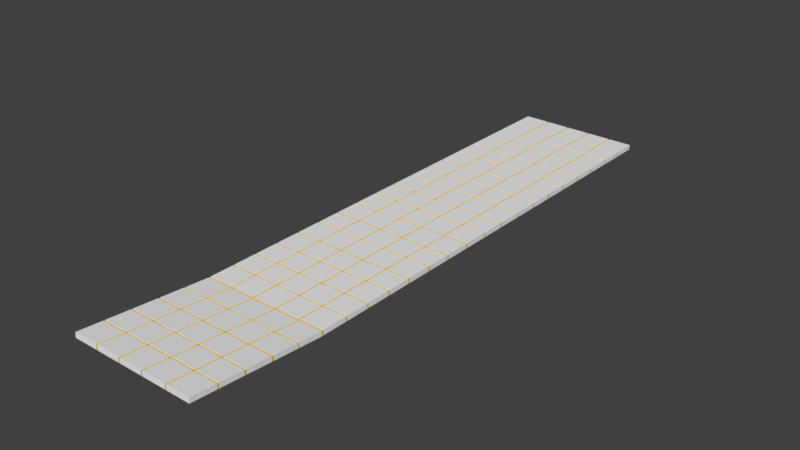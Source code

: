 # Source: DECKE_13.blend  (saved by Blender 2.79.0; exported with 4.5.12 LTS)
import bpy
from mathutils import Matrix  # noqa: F401  (used for matrix-valued properties, if any)

bpy.ops.wm.read_factory_settings(use_empty=True)
scene = bpy.context.scene
scene.name = 'Scene'

# ---- collections
col_collection_7 = bpy.data.collections.new('Collection 7'); scene.collection.children.link(col_collection_7)

# ---- materials (node trees are filled in below, after node groups)
mat_material_009 = bpy.data.materials.new('Material.009')
mat_material_009.alpha_threshold = 0.0
mat_material_009.use_transparent_shadow = False
mat_material_009.diffuse_color = (0.855, 0.855, 0.855, 1.0)
mat_material_009.roughness = 0.5
mat_material_013 = bpy.data.materials.new('Material.013')
mat_material_013.alpha_threshold = 0.0
mat_material_013.use_transparent_shadow = False
mat_material_013.diffuse_color = (0.8, 0.5212, 0.02709, 1.0)
mat_material_013.roughness = 0.5

# ---- material node trees

# ---- world
world_world = bpy.data.worlds.new('World'); scene.world = world_world
world_world.color = (0.05088, 0.05088, 0.05088)
world_world.use_sun_shadow = False
world_world.sun_shadow_jitter_overblur = 0.0
world_world.cycles.sampling_method = 'MANUAL'

# ---- meshes
me_plane_032 = bpy.data.meshes.new('Plane.032')
me_plane_032.from_pydata([(-0.1314, 1.578, 0.0), (-0.4172, 1.304, 0.0), (-0.7217, -1.0, 0.0), (-0.436, -1.0, 0.0), (0.4212, -1.0, 0.0), (-0.436, 1.0, 0.0), (-1.0, 0.7254, 0.0), (-1.0, 0.4397, 0.0), (-1.0, 0.1539, 0.0), (-1.0, -0.1318, 0.0), (-1.0, -0.4175, 0.0), (-1.0, -0.7032, 0.0), (-0.4172, 1.018, 0.0), (-0.4172, 1.578, 0.0), (-0.7029, 1.304, 0.0), (-0.7029, 1.018, 0.0), (-0.7029, 1.578, 0.0), (-0.7217, -0.7032, 0.0), (-0.7217, -0.4175, 0.0), (-0.7217, -0.1318, 0.0), (-0.7217, 0.1539, 0.0), (-0.7217, 0.4397, 0.0), (-0.7217, 0.7254, 0.0), (-0.436, -0.7032, 0.0), (-0.436, -0.4175, 0.0), (-0.436, -0.1318, 0.0), (-0.436, 0.1539, 0.0), (-0.436, 0.4397, 0.0), (-0.436, 0.7254, 0.0), (-0.1502, -0.7032, 0.0), (-0.1502, -0.4175, 0.0), (-0.1502, -0.1318, 0.0), (-0.1502, 0.1539, 0.0), (-0.1502, 0.4397, 0.0), (-0.1502, 0.7254, 0.0), (0.1355, -0.7032, 0.0), (0.1355, -0.4175, 0.0), (0.1355, -0.1318, 0.0), (0.1355, 0.1539, 0.0), (0.1355, 0.4397, 0.0), (0.1355, 0.7254, 0.0), (0.4212, -0.7032, 0.0), (0.4212, -0.4175, 0.0), (0.4212, -0.1318, 0.0), (0.4212, 0.1539, 0.0), (0.4212, 0.4397, 0.0), (0.4212, 0.7254, 0.0), (-0.7029, -1.0, 0.0), (-0.7029, 1.0, 0.0), (-0.7029, -0.7032, 0.0), (-0.7029, -0.4175, 0.0), (-0.7029, -0.1318, 0.0), (-0.7029, 0.1539, 0.0), (-0.7029, 0.4397, 0.0), (-0.7029, 0.7254, 0.0), (-0.4172, 1.0, 0.0), (-0.4172, -0.7032, 0.0), (-0.4172, -0.4175, 0.0), (-0.4172, -0.1318, 0.0), (-0.4172, 0.1539, 0.0), (-0.4172, 0.4397, 0.0), (-0.4172, 0.7254, 0.0), (-0.1314, 1.0, 0.0), (-0.1314, -0.7032, 0.0), (-0.1314, -0.4175, 0.0), (-0.1314, -0.1318, 0.0), (-0.1314, 0.1539, 0.0), (-0.1314, 0.4397, 0.0), (-0.1314, 0.7254, 0.0), (0.1543, -1.0, 0.0), (0.1543, -0.7032, 0.0), (0.1543, -0.4175, 0.0), (0.1543, -0.1318, 0.0), (0.1543, 0.1539, 0.0), (0.1543, 0.4397, 0.0), (0.1543, 0.7254, 0.0), (-1.0, 0.7065, 0.0), (-0.7217, 0.7065, 0.0), (-0.436, 0.7065, 0.0), (-0.1502, 0.7065, 0.0), (0.1355, 0.7065, 0.0), (0.4212, 0.7065, 0.0), (-0.7029, 0.7065, 0.0), (-0.4172, 0.7065, 0.0), (-0.1314, 0.7065, 0.0), (0.1543, 0.7065, 0.0), (-1.0, 0.4209, 0.0), (-0.7217, 0.4209, 0.0), (-0.436, 0.4209, 0.0), (-0.1502, 0.4209, 0.0), (0.1355, 0.4209, 0.0), (0.4212, 0.4209, 0.0), (-0.7029, 0.4209, 0.0), (-0.4172, 0.4209, 0.0), (-0.1314, 0.4209, 0.0), (0.1543, 0.4209, 0.0), (-1.0, 0.1351, 0.0), (0.4212, 1.304, 0.0), (-0.7217, 0.1351, 0.0), (-0.436, 0.1351, 0.0), (-0.1502, 0.1351, 0.0), (0.1355, 0.1351, 0.0), (0.4212, 0.1351, 0.0), (-0.7029, 0.1351, 0.0), (-0.4172, 0.1351, 0.0), (-0.1314, 0.1351, 0.0), (0.1543, 0.1351, 0.0), (-1.0, -0.1506, 0.0), (-0.7217, -0.1506, 0.0), (-0.436, -0.1506, 0.0), (-0.1502, -0.1506, 0.0), (0.1355, -0.1506, 0.0), (0.4212, -0.1506, 0.0), (-0.7029, -0.1506, 0.0), (-0.4172, -0.1506, 0.0), (-0.1314, -0.1506, 0.0), (0.1543, -0.1506, 0.0), (-1.0, -0.4364, 0.0), (0.4212, 1.018, 0.0), (-0.7217, -0.4364, 0.0), (-0.436, -0.4364, 0.0), (-0.1502, -0.4364, 0.0), (0.1355, -0.4364, 0.0), (0.4212, -0.4364, 0.0), (-0.7029, -0.4364, 0.0), (-0.4172, -0.4364, 0.0), (-0.1314, -0.4364, 0.0), (0.1543, -0.4364, 0.0), (-1.0, -0.7218, 0.0), (0.1355, 1.304, 0.0), (-0.7217, -0.7218, 0.0), (-0.436, -0.7218, 0.0), (-0.1502, -0.7218, 0.0), (0.1355, -0.7218, 0.0), (0.4212, -0.7218, 0.0), (-0.7029, -0.7218, 0.0), (-0.4172, -0.7218, 0.0), (-0.1314, -0.7218, 0.0), (0.1543, -0.7218, 0.0), (-1.0, -0.7218, 0.005863), (-1.0, -1.0, 0.005863), (-0.7217, 1.0, 0.005863), (-1.0, 1.0, 0.005863), (-0.7217, -1.0, 0.005863), (-0.7029, -1.0, 0.005863), (-0.436, -1.0, 0.005863), (-0.4172, -1.0, 0.005863), (-0.1502, -1.0, 0.005863), (-0.1314, -1.0, 0.005863), (0.1355, -1.0, 0.005863), (0.1543, -1.0, 0.005863), (0.4212, -1.0, 0.005863), (-0.7217, 0.7254, 0.005863), (-0.436, 0.7254, 0.005863), (-0.436, 1.0, 0.005863), (-0.1502, 0.7254, 0.005863), (-0.1502, 1.0, 0.005863), (0.1355, 0.7254, 0.005863), (0.1355, 1.0, 0.005863), (0.4212, 0.7254, 0.005863), (0.4212, 1.0, 0.005863), (-1.0, 0.7254, 0.005863), (-1.0, 0.7065, 0.005863), (-1.0, 0.4397, 0.005863), (-1.0, 0.4209, 0.005863), (-1.0, 0.1539, 0.005863), (-1.0, 0.1351, 0.005863), (-1.0, -0.1318, 0.005863), (-1.0, -0.1506, 0.005863), (-1.0, -0.4175, 0.005863), (-1.0, -0.4364, 0.005863), (-1.0, -0.7032, 0.005863), (-0.7217, -0.7032, 0.005863), (-0.7217, -0.4175, 0.005863), (-0.7217, -0.1318, 0.005863), (-0.7217, 0.1539, 0.005863), (-0.7217, 0.4397, 0.005863), (-0.7029, 1.0, 0.005863), (-0.436, -0.7032, 0.005863), (-0.7029, -0.7032, 0.005863), (-0.436, -0.4175, 0.005863), (-0.7029, -0.4175, 0.005863), (-0.436, -0.1318, 0.005863), (-0.7029, -0.1318, 0.005863), (-0.436, 0.1539, 0.005863), (-0.7029, 0.1539, 0.005863), (-0.436, 0.4397, 0.005863), (-0.7029, 0.4397, 0.005863), (-0.7029, 0.7254, 0.005863), (-0.4172, 1.0, 0.005863), (-0.1502, -0.7032, 0.005863), (-0.4172, -0.7032, 0.005863), (-0.1502, -0.4175, 0.005863), (-0.4172, -0.4175, 0.005863), (-0.1502, -0.1318, 0.005863), (-0.4172, -0.1318, 0.005863), (-0.1502, 0.1539, 0.005863), (-0.4172, 0.1539, 0.005863), (-0.1502, 0.4397, 0.005863), (-0.4172, 0.4397, 0.005863), (-0.4172, 0.7254, 0.005863), (-0.1314, 1.0, 0.005863), (0.1355, -0.7032, 0.005863), (-0.1314, -0.7032, 0.005863), (0.1355, -0.4175, 0.005863), (-0.1314, -0.4175, 0.005863), (0.1355, -0.1318, 0.005863), (-0.1314, -0.1318, 0.005863), (0.1355, 0.1539, 0.005863), (-0.1314, 0.1539, 0.005863), (0.1355, 0.4397, 0.005863), (-0.1314, 0.4397, 0.005863), (-0.1314, 0.7254, 0.005863), (0.1543, 1.0, 0.005863), (0.4212, -0.7032, 0.005863), (0.1543, -0.7032, 0.005863), (0.4212, -0.4175, 0.005863), (0.1543, -0.4175, 0.005863), (0.4212, -0.1318, 0.005863), (0.1543, -0.1318, 0.005863), (0.4212, 0.1539, 0.005863), (0.1543, 0.1539, 0.005863), (0.4212, 0.4397, 0.005863), (0.1543, 0.4397, 0.005863), (0.1543, 0.7254, 0.005863), (-0.7217, 0.7065, 0.005863), (-0.436, 0.7065, 0.005863), (-0.1502, 0.7065, 0.005863), (0.1355, 0.7065, 0.005863), (0.4212, 0.7065, 0.005863), (-0.7029, 0.7065, 0.005863), (-0.4172, 0.7065, 0.005863), (-0.1314, 0.7065, 0.005863), (0.1543, 0.7065, 0.005863), (-0.7217, 0.4209, 0.005863), (-0.436, 0.4209, 0.005863), (-0.1502, 0.4209, 0.005863), (0.1355, 0.4209, 0.005863), (0.4212, 0.4209, 0.005863), (-0.7029, 0.4209, 0.005863), (-0.4172, 0.4209, 0.005863), (-0.1314, 0.4209, 0.005863), (0.1543, 0.4209, 0.005863), (-0.7217, 0.1351, 0.005863), (-0.436, 0.1351, 0.005863), (-0.1502, 0.1351, 0.005863), (0.1355, 0.1351, 0.005863), (0.4212, 0.1351, 0.005863), (-0.7029, 0.1351, 0.005863), (-0.4172, 0.1351, 0.005863), (-0.1314, 0.1351, 0.005863), (0.1543, 0.1351, 0.005863), (-0.7217, -0.1506, 0.005863), (-0.436, -0.1506, 0.005863), (-0.1502, -0.1506, 0.005863), (0.1355, -0.1506, 0.005863), (0.4212, -0.1506, 0.005863), (-0.7029, -0.1506, 0.005863), (-0.4172, -0.1506, 0.005863), (-0.1314, -0.1506, 0.005863), (0.1543, -0.1506, 0.005863), (-0.7217, -0.4364, 0.005863), (-0.436, -0.4364, 0.005863), (-0.1502, -0.4364, 0.005863), (0.1355, -0.4364, 0.005863), (0.4212, -0.4364, 0.005863), (-0.7029, -0.4364, 0.005863), (-0.4172, -0.4364, 0.005863), (-0.1314, -0.4364, 0.005863), (0.1543, -0.4364, 0.005863), (-0.7217, -0.7218, 0.005863), (-0.436, -0.7218, 0.005863), (-0.1502, -0.7218, 0.005863), (0.1355, -0.7218, 0.005863), (0.4212, -0.7218, 0.005863), (-0.7029, -0.7218, 0.005863), (-0.4172, -0.7218, 0.005863), (-0.1314, -0.7218, 0.005863), (0.1543, -0.7218, 0.005863), (-1.0, -1.0, -0.04841), (0.1355, 1.018, 0.0), (0.4212, -1.0, -0.04841), (-1.0, 0.7254, -0.04841), (-1.0, 0.4397, -0.04841), (-1.0, 0.1539, -0.04841), (-1.0, -0.1318, -0.04841), (-1.0, -0.4175, -0.04841), (-1.0, -0.7032, -0.04841), (-0.436, 1.018, 0.0), (-0.7217, 1.304, 0.0), (-0.7217, 1.018, 0.0), (-1.0, 1.018, 0.0), (-1.0, 1.304, 0.0), (-0.7217, 1.578, 0.0), (-1.0, 0.7065, -0.04841), (-0.436, 1.578, 0.0), (-1.0, 0.4209, -0.04841), (-0.1502, 1.578, 0.0), (-1.0, 0.1351, -0.04841), (0.1355, 1.578, 0.0), (-1.0, -0.1506, -0.04841), (0.4212, 1.578, 0.0), (-1.0, -0.4364, -0.04841), (-1.0, -0.7218, -0.04841), (-1.0, 1.578, 0.0), (-0.1502, 1.304, 0.0), (-0.1502, 1.018, 0.0), (-0.436, 1.304, 0.0), (0.4212, 1.0, -0.04841), (0.4212, 1.285, -0.04841), (0.4212, -0.7218, -0.04841), (0.4212, -0.4364, -0.04841), (-0.1314, 1.018, 0.0), (-0.1314, 1.304, 0.0), (0.1543, 1.578, 0.0), (0.1543, 1.018, 0.0), (0.1543, 1.304, 0.0), (-1.0, 1.285, 0.0), (-0.7217, 1.285, 0.0), (-0.436, 1.285, 0.0), (-0.1502, 1.285, 0.0), (0.1355, 1.285, 0.0), (0.4212, 1.285, 0.0), (-0.7029, 1.285, 0.0), (-0.4172, 1.285, 0.0), (-0.1314, 1.285, 0.0), (0.1543, 1.285, 0.0), (-1.0, 1.0, 0.0), (-0.7217, 1.0, 0.0), (-0.1502, 1.0, 0.0), (0.1355, 1.0, 0.0), (0.4212, 1.0, 0.0), (0.1543, 1.0, 0.0), (-0.7217, 1.578, 0.005863), (-1.0, 1.578, 0.005863), (-0.7217, 1.304, 0.005863), (-0.436, 1.304, 0.005863), (-0.436, 1.578, 0.005863), (-0.1502, 1.304, 0.005863), (-0.1502, 1.578, 0.005863), (0.1355, 1.304, 0.005863), (0.1355, 1.578, 0.005863), (0.4212, 1.304, 0.005863), (0.4212, 1.578, 0.005863), (-1.0, 1.304, 0.005863), (-1.0, 1.285, 0.005863), (-1.0, 1.018, 0.005863), (-0.7217, 1.018, 0.005863), (-0.7029, 1.578, 0.005863), (-0.436, 1.018, 0.005863), (-0.7029, 1.018, 0.005863), (-0.7029, 1.304, 0.005863), (-0.4172, 1.578, 0.005863), (-0.1502, 1.018, 0.005863), (-0.4172, 1.018, 0.005863), (-0.4172, 1.304, 0.005863), (-0.1314, 1.578, 0.005863), (0.1355, 1.018, 0.005863), (-0.1314, 1.018, 0.005863), (-0.1314, 1.304, 0.005863), (0.1543, 1.578, 0.005863), (0.4212, 1.018, 0.005863), (0.1543, 1.018, 0.005863), (0.1543, 1.304, 0.005863), (-0.7217, 1.285, 0.005863), (-0.436, 1.285, 0.005863), (-0.1502, 1.285, 0.005863), (0.1355, 1.285, 0.005863), (0.4212, 1.285, 0.005863), (-0.7029, 1.285, 0.005863), (-0.4172, 1.285, 0.005863), (-0.1314, 1.285, 0.005863), (0.1543, 1.285, 0.005863), (-1.0, 1.578, -0.04841), (0.4212, 1.018, -0.04841), (0.4212, 1.578, -0.04841), (0.1355, 1.578, -0.04841), (-0.1502, 1.578, -0.04841), (-0.436, 1.578, -0.04841), (-0.7217, 1.578, -0.04841), (-1.0, 1.304, -0.04841), (-1.0, 1.018, -0.04841), (-0.7029, 1.578, -0.04841), (-0.4172, 1.578, -0.04841), (-0.1314, 1.578, -0.04841), (0.1543, 1.578, -0.04841), (0.4212, -0.1506, -0.04841), (0.4212, 0.1351, -0.04841), (-1.0, 1.285, -0.04841), (-1.0, 1.0, -0.04841), (0.4212, 1.304, -0.04841), (0.4212, 0.4209, -0.04841), (0.4212, 0.7065, -0.04841), (0.4212, 0.7254, -0.04841), (0.4212, 0.4397, -0.04841), (0.4212, 0.1539, -0.04841), (0.4212, -0.1318, -0.04841), (0.4212, -0.4175, -0.04841), (0.4212, -0.7032, -0.04841), (-1.0, -1.584, 0.0), (-0.7217, -1.584, 0.0), (-0.436, -1.584, 0.0), (-0.1502, -1.584, 0.0), (0.4212, -1.584, 0.0), (-1.0, -1.0, 0.0), (-1.0, -1.287, 0.0), (-0.7217, -1.287, 0.0), (-0.436, -1.287, 0.0), (-0.1502, -1.287, 0.0), (-0.1502, -1.0, 0.0), (0.1355, -1.287, 0.0), (0.1355, -1.0, 0.0), (0.4212, -1.287, 0.0), (-0.7029, -1.584, 0.0), (-0.7029, -1.287, 0.0), (-0.4172, -1.584, 0.0), (-0.4172, -1.287, 0.0), (-0.4172, -1.0, 0.0), (-0.1314, -1.287, 0.0), (-0.1314, -1.0, 0.0), (0.1543, -1.584, 0.0), (0.1543, -1.287, 0.0), (-1.0, -1.02, 0.0), (-0.7217, -1.02, 0.0), (-0.436, -1.02, 0.0), (-0.1502, -1.02, 0.0), (0.1355, -1.02, 0.0), (0.4212, -1.02, 0.0), (-0.7029, -1.02, 0.0), (-0.4172, -1.02, 0.0), (-0.1314, -1.02, 0.0), (0.1543, -1.02, 0.0), (-1.0, -1.306, 0.0), (-0.7217, -1.306, 0.0), (-0.436, -1.306, 0.0), (-0.1502, -1.306, 0.0), (0.1355, -1.306, 0.0), (0.4212, -1.306, 0.0), (-0.7029, -1.306, 0.0), (-0.4172, -1.306, 0.0), (-0.1314, -1.306, 0.0), (0.1543, -1.306, 0.0), (-1.0, -1.306, 0.005863), (-1.0, -1.584, 0.005863), (-0.7217, -1.584, 0.005863), (-0.7029, -1.584, 0.005863), (-0.436, -1.584, 0.005863), (-0.4172, -1.584, 0.005863), (0.1355, -1.584, 0.005863), (0.1543, -1.584, 0.005863), (0.4212, -1.584, 0.005863), (-1.0, -1.02, 0.005863), (-1.0, -1.287, 0.005863), (-0.7217, -1.287, 0.005863), (-0.436, -1.287, 0.005863), (-0.7029, -1.287, 0.005863), (-0.1502, -1.287, 0.005863), (-0.4172, -1.287, 0.005863), (0.1355, -1.287, 0.005863), (-0.1314, -1.287, 0.005863), (0.4212, -1.287, 0.005863), (0.1543, -1.287, 0.005863), (-0.7217, -1.02, 0.005863), (-0.436, -1.02, 0.005863), (-0.1502, -1.02, 0.005863), (0.1355, -1.02, 0.005863), (0.4212, -1.02, 0.005863), (-0.7029, -1.02, 0.005863), (-0.4172, -1.02, 0.005863), (-0.1314, -1.02, 0.005863), (0.1543, -1.02, 0.005863), (-0.7217, -1.306, 0.005863), (-0.436, -1.306, 0.005863), (-0.1502, -1.306, 0.005863), (0.1355, -1.306, 0.005863), (0.4212, -1.306, 0.005863), (-0.7029, -1.306, 0.005863), (-0.4172, -1.306, 0.005863), (-0.1314, -1.306, 0.005863), (0.1543, -1.306, 0.005863), (-1.0, -1.584, -0.04841), (-1.0, -1.287, -0.04841), (-1.0, -1.02, -0.04841), (-1.0, -1.306, -0.04841), (0.4212, -1.306, -0.04841), (0.4212, -1.02, -0.04841), (0.4212, -1.287, -0.04841), (-0.7217, -1.882, 0.0), (-0.436, -1.882, 0.0), (0.4212, -1.882, 0.0), (0.1355, -1.584, 0.0), (-0.7029, -1.882, 0.0), (-0.1314, -1.584, 0.0), (0.1543, -1.882, 0.0), (-1.0, -1.604, 0.0), (-0.7217, -1.604, 0.0), (-0.436, -1.604, 0.0), (-0.1502, -1.604, 0.0), (0.1355, -1.604, 0.0), (0.4212, -1.604, 0.0), (-0.7029, -1.604, 0.0), (-0.4172, -1.604, 0.0), (-0.1314, -1.604, 0.0), (0.1543, -1.604, 0.0), (-1.0, -1.604, 0.005863), (-1.0, -1.882, 0.005863), (-0.7217, -1.882, 0.005863), (-0.7029, -1.882, 0.005863), (-0.436, -1.882, 0.005863), (-0.4172, -1.882, 0.005863), (-0.1502, -1.882, 0.005863), (-0.1314, -1.882, 0.005863), (0.1355, -1.882, 0.005863), (0.1543, -1.882, 0.005863), (0.4212, -1.882, 0.005863), (-0.1502, -1.584, 0.005863), (-0.1314, -1.584, 0.005863), (-0.7217, -1.604, 0.005863), (-0.436, -1.604, 0.005863), (-0.1502, -1.604, 0.005863), (0.1355, -1.604, 0.005863), (0.4212, -1.604, 0.005863), (-0.7029, -1.604, 0.005863), (-0.4172, -1.604, 0.005863), (-0.1314, -1.604, 0.005863), (0.1543, -1.604, 0.005863), (-1.0, -1.882, -0.04841), (0.4212, -1.882, -0.04841), (-1.0, -1.604, -0.04841), (0.4212, -1.604, -0.04841), (0.4212, -1.584, -0.04841), (-1.0, -2.466, 0.0), (-0.7217, -2.466, 0.0), (-0.436, -2.466, 0.0), (-0.1502, -2.466, 0.0), (0.1355, -2.466, 0.0), (0.4212, -2.466, 0.0), (-1.0, -1.882, 0.0), (-1.0, -2.169, 0.0), (-0.7217, -2.169, 0.0), (-0.436, -2.169, 0.0), (-0.1502, -2.169, 0.0), (-0.1502, -1.882, 0.0), (0.1355, -2.169, 0.0), (0.1355, -1.882, 0.0), (0.4212, -2.169, 0.0), (-0.7029, -2.466, 0.0), (-0.7029, -2.169, 0.0), (-0.4172, -2.466, 0.0), (-0.4172, -2.169, 0.0), (-0.4172, -1.882, 0.0), (-0.1314, -2.466, 0.0), (-0.1314, -2.169, 0.0), (-0.1314, -1.882, 0.0), (0.1543, -2.466, 0.0), (0.1543, -2.169, 0.0), (-1.0, -1.903, 0.0), (-0.7217, -1.903, 0.0), (-0.436, -1.903, 0.0), (-0.1502, -1.903, 0.0), (0.1355, -1.903, 0.0), (0.4212, -1.903, 0.0), (-0.7029, -1.903, 0.0), (-0.4172, -1.903, 0.0), (-0.1314, -1.903, 0.0), (0.1543, -1.903, 0.0), (-1.0, -2.188, 0.0), (-0.7217, -2.188, 0.0), (-0.436, -2.188, 0.0), (-0.1502, -2.188, 0.0), (0.1355, -2.188, 0.0), (0.4212, -2.188, 0.0), (-0.7029, -2.188, 0.0), (-0.4172, -2.188, 0.0), (-0.1314, -2.188, 0.0), (0.1543, -2.188, 0.0), (-1.0, -2.188, 0.005863), (-1.0, -2.466, 0.005863), (-0.7217, -2.466, 0.005863), (-0.7029, -2.466, 0.005863), (-0.436, -2.466, 0.005863), (-0.4172, -2.466, 0.005863), (-0.1502, -2.466, 0.005863), (-0.1314, -2.466, 0.005863), (0.1355, -2.466, 0.005863), (0.1543, -2.466, 0.005863), (0.4212, -2.466, 0.005863), (-1.0, -1.903, 0.005863), (-1.0, -2.169, 0.005863), (-0.7217, -2.169, 0.005863), (-0.436, -2.169, 0.005863), (-0.7029, -2.169, 0.005863), (-0.1502, -2.169, 0.005863), (-0.4172, -2.169, 0.005863), (0.1355, -2.169, 0.005863), (-0.1314, -2.169, 0.005863), (0.4212, -2.169, 0.005863), (0.1543, -2.169, 0.005863), (-0.7217, -1.903, 0.005863), (-0.436, -1.903, 0.005863), (-0.1502, -1.903, 0.005863), (0.1355, -1.903, 0.005863), (0.4212, -1.903, 0.005863), (-0.7029, -1.903, 0.005863), (-0.4172, -1.903, 0.005863), (-0.1314, -1.903, 0.005863), (0.1543, -1.903, 0.005863), (-0.7217, -2.188, 0.005863), (-0.436, -2.188, 0.005863), (-0.1502, -2.188, 0.005863), (0.1355, -2.188, 0.005863), (0.4212, -2.188, 0.005863), (-0.7029, -2.188, 0.005863), (-0.4172, -2.188, 0.005863), (-0.1314, -2.188, 0.005863), (0.1543, -2.188, 0.005863), (-1.0, -2.466, -0.04841), (0.4212, -2.466, -0.04841), (-1.0, -2.169, -0.04841), (-1.0, -1.903, -0.04841), (-1.0, -2.188, -0.04841), (0.4212, -2.188, -0.04841), (0.4212, -1.903, -0.04841), (0.4212, -2.169, -0.04841), (-0.7217, -3.621, 0.0), (-0.436, -3.621, 0.0), (0.4212, -3.621, 0.0), (-1.0, -2.752, 0.0), (-1.0, -3.038, 0.0), (-1.0, -3.324, 0.0), (-0.7217, -3.324, 0.0), (-0.7217, -3.038, 0.0), (-0.7217, -2.752, 0.0), (-0.436, -3.324, 0.0), (-0.436, -3.038, 0.0), (-0.436, -2.752, 0.0), (-0.436, -2.467, 0.0), (-0.1502, -3.324, 0.0), (-0.1502, -3.038, 0.0), (-0.1502, -2.752, 0.0), (0.1355, -3.324, 0.0), (0.1355, -3.038, 0.0), (0.1355, -2.752, 0.0), (0.4212, -3.324, 0.0), (0.4212, -3.038, 0.0), (0.4212, -2.752, 0.0), (-0.7029, -3.621, 0.0), (-0.7029, -3.324, 0.0), (-0.7029, -3.038, 0.0), (-0.7029, -2.752, 0.0), (-0.4172, -3.324, 0.0), (-0.4172, -3.038, 0.0), (-0.4172, -2.752, 0.0), (-0.1314, -3.324, 0.0), (-0.1314, -3.038, 0.0), (-0.1314, -2.752, 0.0), (0.1543, -3.621, 0.0), (0.1543, -3.324, 0.0), (0.1543, -3.038, 0.0), (0.1543, -2.752, 0.0), (-1.0, -2.486, 0.0), (-0.7217, -2.486, 0.0), (-0.436, -2.486, 0.0), (-0.1502, -2.486, 0.0), (0.1355, -2.486, 0.0), (0.4212, -2.486, 0.0), (-0.7029, -2.486, 0.0), (-0.4172, -2.486, 0.0), (-0.1314, -2.486, 0.0), (0.1543, -2.486, 0.0), (-1.0, -2.771, 0.0), (-0.7217, -2.771, 0.0), (-0.436, -2.771, 0.0), (-0.1502, -2.771, 0.0), (0.1355, -2.771, 0.0), (0.4212, -2.771, 0.0), (-0.7029, -2.771, 0.0), (-0.4172, -2.771, 0.0), (-0.1314, -2.771, 0.0), (0.1543, -2.771, 0.0), (-1.0, -3.057, 0.0), (-0.7217, -3.057, 0.0), (-0.436, -3.057, 0.0), (-0.1502, -3.057, 0.0), (0.1355, -3.057, 0.0), (0.4212, -3.057, 0.0), (-0.7029, -3.057, 0.0), (-0.4172, -3.057, 0.0), (-0.1314, -3.057, 0.0), (0.1543, -3.057, 0.0), (-1.0, -3.342, 0.0), (-0.7217, -3.342, 0.0), (-0.436, -3.342, 0.0), (-0.1502, -3.342, 0.0), (0.1355, -3.342, 0.0), (0.4212, -3.342, 0.0), (-0.7029, -3.342, 0.0), (-0.4172, -3.342, 0.0), (-0.1314, -3.342, 0.0), (0.1543, -3.342, 0.0), (-1.0, -3.342, 0.005863), (-1.0, -3.621, 0.005863), (-0.7217, -3.621, 0.005863), (-0.7029, -3.621, 0.005863), (-0.436, -3.621, 0.005863), (-0.4172, -3.621, 0.005863), (-0.1502, -3.621, 0.005863), (-0.1314, -3.621, 0.005863), (0.1355, -3.621, 0.005863), (0.1543, -3.621, 0.005863), (0.4212, -3.621, 0.005863), (-1.0, -2.486, 0.005863), (-1.0, -2.752, 0.005863), (-1.0, -2.771, 0.005863), (-1.0, -3.038, 0.005863), (-1.0, -3.057, 0.005863), (-1.0, -3.324, 0.005863), (-0.7217, -3.324, 0.005863), (-0.7217, -3.038, 0.005863), (-0.7217, -2.752, 0.005863), (-0.436, -3.324, 0.005863), (-0.7029, -3.324, 0.005863), (-0.436, -3.038, 0.005863), (-0.7029, -3.038, 0.005863), (-0.436, -2.752, 0.005863), (-0.7029, -2.752, 0.005863), (-0.1502, -3.324, 0.005863), (-0.4172, -3.324, 0.005863), (-0.1502, -3.038, 0.005863), (-0.4172, -3.038, 0.005863), (-0.1502, -2.752, 0.005863), (-0.4172, -2.752, 0.005863), (0.1355, -3.324, 0.005863), (-0.1314, -3.324, 0.005863), (0.1355, -3.038, 0.005863), (-0.1314, -3.038, 0.005863), (0.1355, -2.752, 0.005863), (-0.1314, -2.752, 0.005863), (0.4212, -3.324, 0.005863), (0.1543, -3.324, 0.005863), (0.4212, -3.038, 0.005863), (0.1543, -3.038, 0.005863), (0.4212, -2.752, 0.005863), (0.1543, -2.752, 0.005863), (-0.7217, -2.486, 0.005863), (-0.436, -2.486, 0.005863), (-0.1502, -2.486, 0.005863), (0.1355, -2.486, 0.005863), (0.4212, -2.486, 0.005863), (-0.7029, -2.486, 0.005863), (-0.4172, -2.486, 0.005863), (-0.1314, -2.486, 0.005863), (0.1543, -2.486, 0.005863), (-0.7217, -2.771, 0.005863), (-0.436, -2.771, 0.005863), (-0.1502, -2.771, 0.005863), (0.1355, -2.771, 0.005863), (0.4212, -2.771, 0.005863), (-0.7029, -2.771, 0.005863), (-0.4172, -2.771, 0.005863), (-0.1314, -2.771, 0.005863), (0.1543, -2.771, 0.005863), (-0.7217, -3.057, 0.005863), (-0.436, -3.057, 0.005863), (-0.1502, -3.057, 0.005863), (0.1355, -3.057, 0.005863), (0.4212, -3.057, 0.005863), (-0.7029, -3.057, 0.005863), (-0.4172, -3.057, 0.005863), (-0.1314, -3.057, 0.005863), (0.1543, -3.057, 0.005863), (-0.7217, -3.342, 0.005863), (-0.436, -3.342, 0.005863), (-0.1502, -3.342, 0.005863), (0.1355, -3.342, 0.005863), (0.4212, -3.342, 0.005863), (-0.7029, -3.342, 0.005863), (-0.4172, -3.342, 0.005863), (-0.1314, -3.342, 0.005863), (0.1543, -3.342, 0.005863), (-1.0, -3.621, -0.04841), (0.4212, -3.621, -0.04841), (-1.0, -2.752, -0.04841), (-1.0, -3.038, -0.04841), (-1.0, -3.324, -0.04841), (-1.0, -2.486, -0.04841), (-1.0, -2.771, -0.04841), (-1.0, -3.057, -0.04841), (-1.0, -3.342, -0.04841), (0.4212, -3.342, -0.04841), (0.4212, -3.057, -0.04841), (0.4212, -2.771, -0.04841), (0.4212, -2.486, -0.04841), (0.4212, -2.752, -0.04841), (0.4212, -3.038, -0.04841), (0.4212, -3.324, -0.04841), (-1.0, -4.203, 0.04471), (-0.7217, -4.203, 0.04471), (-0.436, -4.203, 0.04471), (-0.1502, -4.203, 0.04471), (0.4212, -4.203, 0.04471), (-1.0, -3.621, 0.0), (-1.0, -3.907, 0.0206), (-0.7217, -3.907, 0.0206), (-0.436, -3.907, 0.0206), (-0.1502, -3.907, 0.0206), (-0.1502, -3.621, 0.0), (0.1355, -3.907, 0.0206), (0.1355, -3.621, 0.0), (0.4212, -3.907, 0.0206), (-0.7029, -4.203, 0.04471), (-0.7029, -3.907, 0.0206), (-0.4172, -4.203, 0.04471), (-0.4172, -3.907, 0.0206), (-0.4172, -3.621, 0.0), (-0.1314, -3.907, 0.0206), (-0.1314, -3.621, 0.0), (0.1543, -4.203, 0.04471), (0.1543, -3.907, 0.0206), (-1.0, -3.641, -0.001085), (-0.7217, -3.641, -0.001085), (-0.436, -3.641, -0.001085), (-0.1502, -3.641, -0.001085), (0.1355, -3.641, -0.001085), (0.4212, -3.641, -0.001085), (-0.7029, -3.641, -0.001085), (-0.4172, -3.641, -0.001085), (-0.1314, -3.641, -0.001085), (0.1543, -3.641, -0.001085), (-1.0, -3.926, 0.02211), (-0.7217, -3.926, 0.02211), (-0.436, -3.926, 0.02211), (-0.1502, -3.926, 0.02211), (0.1355, -3.926, 0.02211), (0.4212, -3.926, 0.02211), (-0.7029, -3.926, 0.02211), (-0.4172, -3.926, 0.02211), (-0.1314, -3.926, 0.02211), (0.1543, -3.926, 0.02211), (-1.0, -3.925, 0.02795), (-1.0, -4.203, 0.05056), (-0.7217, -4.203, 0.05056), (-0.7029, -4.203, 0.05056), (-0.436, -4.203, 0.05056), (-0.4172, -4.203, 0.05056), (0.1355, -4.203, 0.05056), (0.1543, -4.203, 0.05056), (0.4212, -4.203, 0.05056), (-1.0, -3.641, 0.004758), (-1.0, -3.907, 0.02644), (-0.7217, -3.907, 0.02644), (-0.436, -3.907, 0.02644), (-0.7029, -3.907, 0.02644), (-0.1502, -3.907, 0.02644), (-0.4172, -3.907, 0.02644), (0.1355, -3.907, 0.02644), (-0.1314, -3.907, 0.02644), (0.4212, -3.907, 0.02644), (0.1543, -3.907, 0.02644), (-0.7217, -3.641, 0.004758), (-0.436, -3.641, 0.004758), (-0.1502, -3.641, 0.004758), (0.1355, -3.641, 0.004758), (0.4212, -3.641, 0.004758), (-0.7029, -3.641, 0.004758), (-0.4172, -3.641, 0.004758), (-0.1314, -3.641, 0.004758), (0.1543, -3.641, 0.004758), (-0.7217, -3.925, 0.02795), (-0.436, -3.925, 0.02795), (-0.1502, -3.925, 0.02795), (0.1355, -3.925, 0.02795), (0.4212, -3.925, 0.02795), (-0.7029, -3.925, 0.02795), (-0.4172, -3.925, 0.02795), (-0.1314, -3.925, 0.02795), (0.1543, -3.925, 0.02795), (-1.0, -4.207, -0.003532), (-1.0, -3.911, -0.02765), (-1.0, -3.645, -0.04933), (-1.0, -3.93, -0.02614), (0.4212, -3.93, -0.02614), (0.4212, -3.645, -0.04933), (0.4212, -3.911, -0.02765), (-0.7217, -4.501, 0.06897), (-0.436, -4.501, 0.06897), (0.4212, -4.501, 0.06897), (0.1355, -4.203, 0.04471), (-0.7029, -4.501, 0.06897), (-0.1314, -4.203, 0.04471), (0.1543, -4.501, 0.06897), (-1.0, -4.223, 0.04636), (-0.7217, -4.223, 0.04636), (-0.436, -4.223, 0.04636), (-0.1502, -4.223, 0.04636), (0.1355, -4.223, 0.04636), (0.4212, -4.223, 0.04636), (-0.7029, -4.223, 0.04636), (-0.4172, -4.223, 0.04636), (-0.1314, -4.223, 0.04636), (0.1543, -4.223, 0.04636), (-1.0, -4.223, 0.05221), (-1.0, -4.5, 0.07482), (-0.7217, -4.5, 0.07482), (-0.7029, -4.5, 0.07482), (-0.436, -4.5, 0.07482), (-0.4172, -4.5, 0.07482), (-0.1502, -4.5, 0.07482), (-0.1314, -4.5, 0.07482), (0.1355, -4.5, 0.07482), (0.1543, -4.5, 0.07482), (0.4212, -4.5, 0.07482), (-0.1502, -4.203, 0.05056), (-0.1314, -4.203, 0.05056), (-0.7217, -4.223, 0.05221), (-0.436, -4.223, 0.05221), (-0.1502, -4.223, 0.05221), (0.1355, -4.223, 0.05221), (0.4212, -4.223, 0.05221), (-0.7029, -4.223, 0.05221), (-0.4172, -4.223, 0.05221), (-0.1314, -4.223, 0.05221), (0.1543, -4.223, 0.05221), (-1.0, -4.505, 0.02073), (0.4212, -4.505, 0.02073), (-1.0, -4.227, -0.001884), (0.4212, -4.227, -0.001883), (0.4212, -4.207, -0.003531), (-1.0, -5.083, 0.1164), (-0.7217, -5.083, 0.1164), (-0.436, -5.083, 0.1164), (-0.1502, -5.083, 0.1164), (0.1355, -5.083, 0.1164), (0.4212, -5.083, 0.1164), (-1.0, -4.501, 0.06897), (-1.0, -4.787, 0.0923), (-0.7217, -4.787, 0.0923), (-0.436, -4.787, 0.0923), (-0.1502, -4.787, 0.0923), (-0.1502, -4.501, 0.06897), (0.1355, -4.787, 0.0923), (0.1355, -4.501, 0.06897), (0.4212, -4.787, 0.0923), (-0.7029, -5.083, 0.1164), (-0.7029, -4.787, 0.0923), (-0.4172, -5.083, 0.1164), (-0.4172, -4.787, 0.0923), (-0.4172, -4.501, 0.06897), (-0.1314, -5.083, 0.1164), (-0.1314, -4.787, 0.0923), (-0.1314, -4.501, 0.06897), (0.1543, -5.083, 0.1164), (0.1543, -4.787, 0.0923), (-1.0, -4.521, 0.07061), (-0.7217, -4.521, 0.07061), (-0.436, -4.521, 0.07061), (-0.1502, -4.521, 0.07061), (0.1355, -4.521, 0.07061), (0.4212, -4.521, 0.07061), (-0.7029, -4.521, 0.07061), (-0.4172, -4.521, 0.07061), (-0.1314, -4.521, 0.07061), (0.1543, -4.521, 0.07061), (-1.0, -4.805, 0.09381), (-0.7217, -4.805, 0.09381), (-0.436, -4.805, 0.09381), (-0.1502, -4.805, 0.09381), (0.1355, -4.805, 0.09381), (0.4212, -4.805, 0.09381), (-0.7029, -4.805, 0.09381), (-0.4172, -4.805, 0.09381), (-0.1314, -4.805, 0.09381), (0.1543, -4.805, 0.09381), (-1.0, -4.805, 0.09965), (-1.0, -5.082, 0.1223), (-0.7217, -5.082, 0.1223), (-0.7029, -5.082, 0.1223), (-0.436, -5.082, 0.1223), (-0.4172, -5.082, 0.1223), (-0.1502, -5.082, 0.1223), (-0.1314, -5.082, 0.1223), (0.1355, -5.082, 0.1223), (0.1543, -5.082, 0.1223), (0.4212, -5.082, 0.1223), (-1.0, -4.52, 0.07646), (-1.0, -4.786, 0.09814), (-0.7217, -4.786, 0.09814), (-0.436, -4.786, 0.09814), (-0.7029, -4.786, 0.09814), (-0.1502, -4.786, 0.09814), (-0.4172, -4.786, 0.09814), (0.1355, -4.786, 0.09814), (-0.1314, -4.786, 0.09814), (0.4212, -4.786, 0.09814), (0.1543, -4.786, 0.09814), (-0.7217, -4.52, 0.07646), (-0.436, -4.52, 0.07646), (-0.1502, -4.52, 0.07646), (0.1355, -4.52, 0.07646), (0.4212, -4.52, 0.07646), (-0.7029, -4.52, 0.07646), (-0.4172, -4.52, 0.07646), (-0.1314, -4.52, 0.07646), (0.1543, -4.52, 0.07646), (-0.7217, -4.805, 0.09965), (-0.436, -4.805, 0.09965), (-0.1502, -4.805, 0.09965), (0.1355, -4.805, 0.09965), (0.4212, -4.805, 0.09965), (-0.7029, -4.805, 0.09965), (-0.4172, -4.805, 0.09965), (-0.1314, -4.805, 0.09965), (0.1543, -4.805, 0.09965), (-1.0, -5.087, 0.06817), (-0.7217, -5.087, 0.06817), (-0.436, -5.087, 0.06817), (-0.1502, -5.087, 0.06817), (0.1355, -5.087, 0.06817), (0.4212, -5.087, 0.06817), (-1.0, -4.791, 0.04405), (-0.7029, -5.087, 0.06817), (-0.4172, -5.087, 0.06817), (-0.1314, -5.087, 0.06817), (0.1543, -5.087, 0.06817), (-1.0, -4.525, 0.02237), (-1.0, -4.809, 0.04556), (0.4212, -4.809, 0.04556), (0.4212, -4.525, 0.02237), (0.4212, -4.791, 0.04405)], [], [(18, 108, 252, 173), (102, 106, 251, 247), (138, 134, 41, 70), (127, 123, 42, 71), (116, 112, 43, 72), (106, 102, 44, 73), (95, 91, 45, 74), (85, 81, 46, 75), (137, 133, 35, 63), (126, 122, 36, 64), (115, 111, 37, 65), (105, 101, 38, 66), (94, 90, 39, 67), (84, 80, 40, 68), (136, 132, 29, 56), (125, 121, 30, 57), (114, 110, 31, 58), (104, 100, 32, 59), (93, 89, 33, 60), (83, 79, 34, 61), (135, 131, 23, 49), (124, 120, 24, 50), (113, 109, 25, 51), (103, 99, 26, 52), (92, 88, 27, 53), (82, 78, 28, 54), (128, 130, 17, 11), (117, 119, 18, 10), (107, 108, 19, 9), (96, 98, 20, 8), (86, 87, 21, 7), (76, 77, 22, 6), (77, 82, 54, 22), (87, 92, 53, 21), (98, 103, 52, 20), (108, 113, 51, 19), (119, 124, 50, 18), (130, 135, 49, 17), (22, 54, 48, 328), (78, 83, 61, 28), (88, 93, 60, 27), (99, 104, 59, 26), (109, 114, 58, 25), (120, 125, 57, 24), (131, 136, 56, 23), (28, 61, 55, 5), (79, 84, 68, 34), (89, 94, 67, 33), (100, 105, 66, 32), (110, 115, 65, 31), (121, 126, 64, 30), (132, 137, 63, 29), (34, 68, 62, 329), (80, 85, 75, 40), (90, 95, 74, 39), (101, 106, 73, 38), (111, 116, 72, 37), (122, 127, 71, 36), (133, 138, 70, 35), (40, 75, 332, 330), (39, 74, 85, 80), (33, 67, 84, 79), (27, 60, 83, 78), (21, 53, 82, 77), (101, 105, 250, 246), (100, 104, 249, 245), (99, 103, 248, 244), (38, 73, 95, 90), (32, 66, 94, 89), (26, 59, 93, 88), (20, 52, 92, 87), (98, 96, 166, 243), (332, 75, 224, 213), (75, 46, 159, 224), (74, 45, 222, 223), (37, 72, 106, 101), (31, 65, 105, 100), (25, 58, 104, 99), (19, 51, 103, 98), (106, 72, 219, 251), (73, 44, 220, 221), (105, 65, 207, 250), (72, 43, 218, 219), (104, 58, 195, 249), (71, 42, 216, 217), (103, 51, 183, 248), (36, 71, 116, 111), (30, 64, 115, 110), (24, 57, 114, 109), (18, 50, 113, 108), (70, 41, 214, 215), (331, 332, 213, 160), (43, 102, 247, 218), (37, 101, 246, 206), (62, 68, 212, 201), (31, 100, 245, 194), (35, 70, 127, 122), (29, 63, 126, 121), (23, 56, 125, 120), (17, 49, 124, 119), (25, 99, 244, 182), (19, 98, 243, 174), (134, 138, 278, 274), (133, 137, 277, 273), (132, 136, 276, 272), (411, 69, 138, 133), (409, 419, 137, 132), (3, 417, 136, 131), (2, 47, 135, 130), (131, 135, 275, 271), (91, 95, 242, 238), (130, 128, 139, 270), (68, 40, 157, 212), (90, 94, 241, 237), (161, 152, 141, 142), (188, 153, 154, 177), (200, 155, 156, 189), (212, 157, 158, 201), (224, 159, 160, 213), (163, 176, 225, 162), (187, 186, 226, 230), (199, 198, 227, 231), (211, 210, 228, 232), (223, 222, 229, 233), (165, 175, 234, 164), (185, 184, 235, 239), (197, 196, 236, 240), (209, 208, 237, 241), (221, 220, 238, 242), (167, 174, 243, 166), (183, 182, 244, 248), (195, 194, 245, 249), (207, 206, 246, 250), (219, 218, 247, 251), (169, 173, 252, 168), (181, 180, 253, 257), (193, 192, 254, 258), (205, 204, 255, 259), (217, 216, 256, 260), (171, 172, 261, 170), (179, 178, 262, 266), (191, 190, 263, 267), (203, 202, 264, 268), (215, 214, 265, 269), (140, 143, 270, 139), (144, 145, 271, 275), (146, 147, 272, 276), (148, 149, 273, 277), (150, 151, 274, 278), (24, 109, 253, 180), (30, 110, 254, 192), (36, 111, 255, 204), (42, 112, 256, 216), (113, 50, 181, 257), (114, 57, 193, 258), (115, 64, 205, 259), (116, 71, 217, 260), (108, 107, 168, 252), (109, 113, 257, 253), (110, 114, 258, 254), (111, 115, 259, 255), (112, 116, 260, 256), (21, 77, 225, 176), (11, 17, 172, 171), (27, 78, 226, 186), (10, 18, 173, 169), (33, 79, 227, 198), (9, 19, 174, 167), (39, 80, 228, 210), (8, 20, 175, 165), (17, 119, 261, 172), (45, 81, 229, 222), (7, 21, 176, 163), (128, 404, 140, 139), (23, 120, 262, 178), (6, 22, 152, 161), (29, 121, 263, 190), (82, 53, 187, 230), (35, 122, 264, 202), (83, 60, 199, 231), (328, 327, 142, 141), (41, 123, 265, 214), (84, 67, 211, 232), (404, 2, 143, 140), (85, 74, 223, 233), (47, 3, 145, 144), (124, 49, 179, 266), (417, 409, 147, 146), (125, 56, 191, 267), (419, 411, 149, 148), (126, 63, 203, 268), (69, 4, 151, 150), (127, 70, 215, 269), (5, 48, 177, 154), (49, 23, 178, 179), (50, 24, 180, 181), (51, 25, 182, 183), (52, 26, 184, 185), (53, 27, 186, 187), (77, 76, 162, 225), (54, 28, 153, 188), (78, 82, 230, 226), (22, 328, 141, 152), (79, 83, 231, 227), (28, 5, 154, 153), (80, 84, 232, 228), (34, 329, 156, 155), (119, 117, 170, 261), (81, 85, 233, 229), (40, 330, 158, 157), (120, 124, 266, 262), (46, 331, 160, 159), (121, 125, 267, 263), (122, 126, 268, 264), (48, 54, 188, 177), (327, 6, 161, 142), (123, 127, 269, 265), (20, 87, 234, 175), (76, 7, 163, 162), (26, 88, 235, 184), (329, 55, 189, 156), (86, 8, 165, 164), (32, 89, 236, 196), (56, 29, 190, 191), (96, 9, 167, 166), (38, 90, 237, 208), (57, 30, 192, 193), (107, 10, 169, 168), (2, 130, 270, 143), (44, 91, 238, 220), (58, 31, 194, 195), (117, 11, 171, 170), (3, 131, 271, 145), (59, 32, 196, 197), (409, 132, 272, 147), (92, 52, 185, 239), (60, 33, 198, 199), (411, 133, 273, 149), (93, 59, 197, 240), (61, 34, 155, 200), (4, 134, 274, 151), (94, 66, 209, 241), (95, 73, 221, 242), (135, 47, 144, 275), (136, 417, 146, 276), (137, 419, 148, 277), (138, 69, 150, 278), (55, 61, 200, 189), (330, 62, 201, 158), (63, 35, 202, 203), (64, 36, 204, 205), (87, 86, 164, 234), (65, 37, 206, 207), (88, 92, 239, 235), (66, 38, 208, 209), (89, 93, 240, 236), (67, 39, 210, 211), (76, 6, 282, 294), (86, 7, 283, 296), (317, 318, 289, 292), (96, 8, 284, 298), (327, 328, 290, 291), (107, 9, 285, 300), (323, 319, 307, 14), (117, 10, 286, 302), (6, 327, 389, 282), (48, 5, 288, 15), (128, 11, 287, 303), (324, 320, 305, 1), (7, 76, 294, 283), (55, 329, 306, 12), (8, 86, 296, 284), (9, 96, 298, 285), (10, 107, 300, 286), (404, 128, 303, 279), (11, 117, 302, 287), (325, 321, 129, 313), (62, 330, 280, 312), (326, 322, 97, 316), (332, 331, 118, 315), (112, 42, 397, 386), (318, 323, 14, 289), (328, 48, 15, 290), (289, 14, 16, 293), (319, 324, 1, 307), (5, 55, 12, 288), (307, 1, 13, 295), (320, 325, 313, 305), (329, 62, 312, 306), (305, 313, 0, 297), (321, 326, 316, 129), (330, 332, 315, 280), (129, 316, 314, 299), (280, 315, 326, 321), (306, 312, 325, 320), (288, 12, 324, 319), (290, 15, 323, 318), (314, 316, 363, 360), (316, 97, 342, 363), (315, 118, 361, 362), (301, 314, 360, 343), (0, 313, 359, 356), (313, 129, 340, 359), (344, 335, 333, 334), (351, 336, 337, 348), (355, 338, 339, 352), (359, 340, 341, 356), (363, 342, 343, 360), (346, 347, 364, 345), (350, 349, 365, 369), (354, 353, 366, 370), (358, 357, 367, 371), (362, 361, 368, 372), (290, 318, 364, 347), (288, 319, 365, 349), (306, 320, 366, 353), (280, 321, 367, 357), (118, 322, 368, 361), (291, 290, 347, 346), (292, 289, 335, 344), (323, 15, 350, 369), (324, 12, 354, 370), (293, 304, 334, 333), (325, 312, 358, 371), (326, 315, 362, 372), (295, 16, 348, 337), (15, 288, 349, 350), (318, 317, 345, 364), (14, 307, 336, 351), (319, 323, 369, 365), (289, 293, 333, 335), (320, 324, 370, 366), (307, 295, 337, 336), (321, 325, 371, 367), (305, 297, 339, 338), (322, 326, 372, 368), (129, 299, 341, 340), (97, 301, 343, 342), (16, 14, 351, 348), (304, 292, 344, 334), (317, 291, 346, 345), (297, 13, 352, 339), (12, 306, 353, 354), (1, 305, 338, 355), (13, 1, 355, 352), (299, 0, 356, 341), (312, 280, 357, 358), (16, 295, 378, 382), (299, 314, 385, 376), (0, 299, 376, 384), (297, 0, 384, 377), (295, 13, 383, 378), (293, 16, 382, 379), (317, 292, 380, 388), (327, 291, 381, 389), (292, 304, 373, 380), (291, 317, 388, 381), (13, 297, 377, 383), (314, 301, 375, 385), (304, 293, 379, 373), (41, 134, 310, 398), (331, 46, 393, 308), (91, 44, 395, 391), (123, 41, 398, 311), (322, 118, 374, 309), (46, 81, 392, 393), (45, 91, 391, 394), (102, 43, 396, 387), (118, 331, 308, 374), (44, 102, 387, 395), (81, 45, 394, 392), (97, 322, 309, 390), (43, 112, 386, 396), (42, 123, 311, 397), (301, 97, 390, 375), (4, 281, 310, 134), (441, 437, 412, 421), (431, 427, 4, 69), (440, 436, 410, 418), (430, 426, 411, 419), (439, 435, 408, 416), (429, 425, 409, 417), (438, 434, 407, 414), (428, 424, 3, 47), (432, 433, 406, 405), (422, 423, 2, 404), (423, 428, 47, 2), (433, 438, 414, 406), (424, 429, 417, 3), (434, 439, 416, 407), (425, 430, 419, 409), (435, 440, 418, 408), (426, 431, 69, 411), (436, 441, 421, 410), (421, 412, 460, 461), (410, 421, 431, 426), (408, 418, 430, 425), (407, 416, 429, 424), (406, 414, 428, 423), (437, 441, 479, 475), (436, 440, 478, 474), (435, 439, 477, 473), (490, 420, 441, 436), (402, 492, 440, 435), (401, 415, 439, 434), (400, 413, 438, 433), (434, 438, 476, 472), (433, 432, 442, 471), (452, 453, 462, 451), (455, 454, 463, 467), (457, 456, 464, 468), (459, 458, 465, 469), (461, 460, 466, 470), (443, 444, 471, 442), (445, 446, 472, 476), (447, 515, 473, 477), (516, 448, 474, 478), (449, 450, 475, 479), (405, 406, 453, 452), (406, 423, 462, 453), (432, 399, 443, 442), (407, 424, 463, 454), (408, 425, 464, 456), (410, 426, 465, 458), (412, 427, 466, 460), (399, 400, 444, 443), (413, 401, 446, 445), (428, 414, 455, 467), (415, 402, 515, 447), (429, 416, 457, 468), (492, 490, 448, 516), (430, 418, 459, 469), (420, 403, 450, 449), (431, 421, 461, 470), (414, 407, 454, 455), (423, 422, 451, 462), (424, 428, 467, 463), (425, 429, 468, 464), (426, 430, 469, 465), (427, 431, 470, 466), (416, 408, 456, 457), (400, 433, 471, 444), (422, 405, 452, 451), (401, 434, 472, 446), (402, 435, 473, 515), (490, 436, 474, 448), (403, 437, 475, 450), (438, 413, 445, 476), (439, 415, 447, 477), (440, 492, 516, 478), (441, 420, 449, 479), (418, 410, 458, 459), (422, 404, 279, 482), (432, 405, 481, 483), (399, 432, 483, 480), (405, 422, 482, 481), (412, 437, 484, 486), (427, 412, 486, 485), (4, 427, 485, 281), (403, 530, 484, 437), (503, 499, 403, 420), (502, 498, 490, 492), (501, 497, 402, 415), (500, 496, 401, 413), (494, 495, 400, 399), (495, 500, 413, 400), (496, 501, 415, 401), (497, 502, 492, 402), (498, 503, 420, 490), (499, 503, 525, 521), (498, 502, 524, 520), (497, 501, 523, 519), (544, 493, 503, 498), (542, 553, 502, 497), (488, 550, 501, 496), (487, 491, 500, 495), (496, 500, 522, 518), (495, 494, 504, 517), (505, 506, 517, 504), (507, 508, 518, 522), (509, 510, 519, 523), (511, 512, 520, 524), (513, 514, 521, 525), (494, 537, 505, 504), (537, 487, 506, 505), (491, 488, 508, 507), (550, 542, 510, 509), (553, 544, 512, 511), (493, 489, 514, 513), (487, 495, 517, 506), (488, 496, 518, 508), (542, 497, 519, 510), (544, 498, 520, 512), (489, 499, 521, 514), (500, 491, 507, 522), (501, 550, 509, 523), (502, 553, 511, 524), (503, 493, 513, 525), (494, 399, 480, 528), (537, 494, 528, 526), (403, 499, 529, 530), (489, 527, 529, 499), (575, 571, 545, 555), (565, 561, 489, 493), (574, 570, 543, 552), (564, 560, 544, 553), (573, 569, 541, 549), (563, 559, 542, 550), (572, 568, 540, 547), (562, 558, 488, 491), (566, 567, 539, 538), (556, 557, 487, 537), (557, 562, 491, 487), (567, 572, 547, 539), (558, 563, 550, 488), (568, 573, 549, 540), (559, 564, 553, 542), (569, 574, 552, 541), (560, 565, 493, 544), (570, 575, 555, 543), (555, 545, 596, 597), (543, 555, 565, 560), (541, 552, 564, 559), (540, 549, 563, 558), (539, 547, 562, 557), (571, 575, 615, 611), (570, 574, 614, 610), (569, 573, 613, 609), (535, 554, 575, 570), (534, 551, 574, 569), (533, 548, 573, 568), (532, 546, 572, 567), (568, 572, 612, 608), (567, 566, 576, 607), (588, 589, 598, 587), (591, 590, 599, 603), (593, 592, 600, 604), (595, 594, 601, 605), (597, 596, 602, 606), (577, 578, 607, 576), (579, 580, 608, 612), (581, 582, 609, 613), (583, 584, 610, 614), (585, 586, 611, 615), (538, 539, 589, 588), (539, 557, 598, 589), (566, 531, 577, 576), (540, 558, 599, 590), (541, 559, 600, 592), (543, 560, 601, 594), (545, 561, 602, 596), (531, 532, 578, 577), (546, 533, 580, 579), (562, 547, 591, 603), (548, 534, 582, 581), (563, 549, 593, 604), (551, 535, 584, 583), (564, 552, 595, 605), (554, 536, 586, 585), (565, 555, 597, 606), (547, 540, 590, 591), (557, 556, 587, 598), (558, 562, 603, 599), (559, 563, 604, 600), (560, 564, 605, 601), (561, 565, 606, 602), (549, 541, 592, 593), (532, 567, 607, 578), (556, 538, 588, 587), (533, 568, 608, 580), (534, 569, 609, 582), (535, 570, 610, 584), (536, 571, 611, 586), (572, 546, 579, 612), (573, 548, 581, 613), (574, 551, 583, 614), (575, 554, 585, 615), (552, 543, 594, 595), (556, 537, 526, 619), (566, 538, 618, 620), (531, 566, 620, 616), (538, 556, 619, 618), (545, 571, 621, 623), (561, 545, 623, 622), (489, 561, 622, 527), (536, 617, 621, 571), (631, 671, 753, 718), (665, 669, 752, 748), (699, 695, 643, 657), (689, 685, 644, 658), (679, 675, 645, 659), (669, 665, 536, 554), (698, 694, 640, 653), (688, 684, 641, 654), (678, 674, 642, 655), (668, 664, 535, 551), (697, 693, 637, 650), (687, 683, 638, 651), (677, 673, 639, 652), (667, 663, 534, 548), (696, 692, 633, 647), (686, 682, 634, 648), (676, 672, 635, 649), (666, 662, 636, 546), (690, 691, 630, 629), (680, 681, 631, 628), (670, 671, 632, 627), (660, 661, 532, 531), (661, 666, 546, 532), (671, 676, 649, 632), (681, 686, 648, 631), (691, 696, 647, 630), (662, 667, 548, 636), (672, 677, 652, 635), (682, 687, 651, 634), (692, 697, 650, 633), (663, 668, 551, 534), (673, 678, 655, 639), (683, 688, 654, 638), (693, 698, 653, 637), (664, 669, 554, 535), (674, 679, 659, 642), (684, 689, 658, 641), (694, 699, 657, 640), (664, 668, 751, 747), (663, 667, 750, 746), (662, 666, 749, 745), (661, 660, 711, 744), (642, 659, 669, 664), (639, 655, 668, 663), (635, 652, 667, 662), (632, 649, 666, 661), (669, 659, 743, 752), (668, 655, 737, 751), (659, 645, 742, 743), (667, 652, 731, 750), (658, 644, 740, 741), (666, 649, 725, 749), (641, 658, 679, 674), (638, 654, 678, 673), (634, 651, 677, 672), (631, 648, 676, 671), (657, 643, 738, 739), (645, 665, 748, 742), (642, 664, 747, 736), (639, 663, 746, 730), (640, 657, 689, 684), (637, 653, 688, 683), (633, 650, 687, 682), (630, 647, 686, 681), (635, 662, 745, 724), (632, 661, 744, 719), (695, 699, 779, 775), (694, 698, 778, 774), (693, 697, 777, 773), (808, 656, 699, 694), (806, 816, 698, 693), (625, 814, 697, 692), (624, 646, 696, 691), (692, 696, 776, 772), (691, 690, 700, 771), (712, 719, 744, 711), (725, 724, 745, 749), (731, 730, 746, 750), (737, 736, 747, 751), (743, 742, 748, 752), (714, 718, 753, 713), (723, 722, 754, 758), (729, 728, 755, 759), (735, 734, 756, 760), (741, 740, 757, 761), (716, 717, 762, 715), (721, 720, 763, 767), (727, 726, 764, 768), (733, 732, 765, 769), (739, 738, 766, 770), (701, 702, 771, 700), (703, 704, 772, 776), (705, 706, 773, 777), (707, 708, 774, 778), (709, 710, 775, 779), (634, 672, 754, 722), (638, 673, 755, 728), (641, 674, 756, 734), (644, 675, 757, 740), (676, 648, 723, 758), (677, 651, 729, 759), (678, 654, 735, 760), (679, 658, 741, 761), (671, 670, 713, 753), (672, 676, 758, 754), (673, 677, 759, 755), (674, 678, 760, 756), (675, 679, 761, 757), (629, 630, 717, 716), (628, 631, 718, 714), (627, 632, 719, 712), (630, 681, 762, 717), (690, 801, 701, 700), (633, 682, 763, 720), (637, 683, 764, 726), (640, 684, 765, 732), (643, 685, 766, 738), (801, 624, 702, 701), (646, 625, 704, 703), (686, 647, 721, 767), (814, 806, 706, 705), (687, 650, 727, 768), (816, 808, 708, 707), (688, 653, 733, 769), (656, 626, 710, 709), (689, 657, 739, 770), (647, 633, 720, 721), (648, 634, 722, 723), (649, 635, 724, 725), (681, 680, 715, 762), (682, 686, 767, 763), (683, 687, 768, 764), (684, 688, 769, 765), (685, 689, 770, 766), (650, 637, 726, 727), (660, 627, 712, 711), (651, 638, 728, 729), (670, 628, 714, 713), (624, 691, 771, 702), (652, 639, 730, 731), (680, 629, 716, 715), (625, 692, 772, 704), (806, 693, 773, 706), (808, 694, 774, 708), (626, 695, 775, 710), (696, 646, 703, 776), (697, 814, 705, 777), (698, 816, 707, 778), (699, 656, 709, 779), (653, 640, 732, 733), (654, 641, 734, 735), (655, 642, 736, 737), (660, 531, 616, 785), (670, 627, 782, 786), (680, 628, 783, 787), (690, 629, 784, 788), (627, 660, 785, 782), (628, 670, 786, 783), (801, 690, 788, 780), (629, 680, 787, 784), (675, 644, 794, 791), (643, 695, 789, 795), (685, 643, 795, 790), (665, 645, 793, 792), (536, 665, 792, 617), (645, 675, 791, 793), (644, 685, 790, 794), (626, 781, 789, 695), (838, 834, 809, 818), (828, 824, 626, 656), (837, 833, 807, 815), (827, 823, 808, 816), (836, 832, 805, 813), (826, 822, 806, 814), (835, 831, 804, 811), (825, 821, 625, 646), (829, 830, 803, 802), (819, 820, 624, 801), (820, 825, 646, 624), (830, 835, 811, 803), (821, 826, 814, 625), (831, 836, 813, 804), (822, 827, 816, 806), (832, 837, 815, 805), (823, 828, 656, 808), (833, 838, 818, 807), (818, 809, 857, 858), (807, 818, 828, 823), (805, 815, 827, 822), (804, 813, 826, 821), (803, 811, 825, 820), (834, 838, 876, 872), (833, 837, 875, 871), (832, 836, 874, 870), (887, 817, 838, 833), (799, 889, 837, 832), (798, 812, 836, 831), (797, 810, 835, 830), (831, 835, 873, 869), (830, 829, 839, 868), (849, 850, 859, 848), (852, 851, 860, 864), (854, 853, 861, 865), (856, 855, 862, 866), (858, 857, 863, 867), (840, 841, 868, 839), (842, 843, 869, 873), (844, 912, 870, 874), (913, 845, 871, 875), (846, 847, 872, 876), (802, 803, 850, 849), (803, 820, 859, 850), (829, 796, 840, 839), (804, 821, 860, 851), (805, 822, 861, 853), (807, 823, 862, 855), (809, 824, 863, 857), (796, 797, 841, 840), (810, 798, 843, 842), (825, 811, 852, 864), (812, 799, 912, 844), (826, 813, 854, 865), (889, 887, 845, 913), (827, 815, 856, 866), (817, 800, 847, 846), (828, 818, 858, 867), (811, 804, 851, 852), (820, 819, 848, 859), (821, 825, 864, 860), (822, 826, 865, 861), (823, 827, 866, 862), (824, 828, 867, 863), (813, 805, 853, 854), (797, 830, 868, 841), (819, 802, 849, 848), (798, 831, 869, 843), (799, 832, 870, 912), (887, 833, 871, 845), (800, 834, 872, 847), (835, 810, 842, 873), (836, 812, 844, 874), (837, 889, 913, 875), (838, 817, 846, 876), (815, 807, 855, 856), (819, 801, 780, 879), (829, 802, 878, 880), (796, 829, 880, 877), (802, 819, 879, 878), (809, 834, 881, 883), (824, 809, 883, 882), (626, 824, 882, 781), (800, 927, 881, 834), (900, 896, 800, 817), (899, 895, 887, 889), (898, 894, 799, 812), (897, 893, 798, 810), (891, 892, 797, 796), (892, 897, 810, 797), (893, 898, 812, 798), (894, 899, 889, 799), (895, 900, 817, 887), (896, 900, 922, 918), (895, 899, 921, 917), (894, 898, 920, 916), (941, 890, 900, 895), (939, 950, 899, 894), (885, 947, 898, 893), (884, 888, 897, 892), (893, 897, 919, 915), (892, 891, 901, 914), (902, 903, 914, 901), (904, 905, 915, 919), (906, 907, 916, 920), (908, 909, 917, 921), (910, 911, 918, 922), (891, 934, 902, 901), (934, 884, 903, 902), (888, 885, 905, 904), (947, 939, 907, 906), (950, 941, 909, 908), (890, 886, 911, 910), (884, 892, 914, 903), (885, 893, 915, 905), (939, 894, 916, 907), (941, 895, 917, 909), (886, 896, 918, 911), (897, 888, 904, 919), (898, 947, 906, 920), (899, 950, 908, 921), (900, 890, 910, 922), (891, 796, 877, 925), (934, 891, 925, 923), (800, 896, 926, 927), (886, 924, 926, 896), (972, 968, 942, 952), (962, 958, 886, 890), (971, 967, 940, 949), (961, 957, 941, 950), (970, 966, 938, 946), (960, 956, 939, 947), (969, 965, 937, 944), (959, 955, 885, 888), (963, 964, 936, 935), (953, 954, 884, 934), (954, 959, 888, 884), (964, 969, 944, 936), (955, 960, 947, 885), (965, 970, 946, 937), (956, 961, 950, 939), (966, 971, 949, 938), (957, 962, 890, 941), (967, 972, 952, 940), (952, 942, 993, 994), (940, 952, 962, 957), (938, 949, 961, 956), (937, 946, 960, 955), (936, 944, 959, 954), (968, 972, 1012, 1008), (967, 971, 1011, 1007), (966, 970, 1010, 1006), (932, 951, 972, 967), (931, 948, 971, 966), (930, 945, 970, 965), (929, 943, 969, 964), (965, 969, 1009, 1005), (964, 963, 973, 1004), (985, 986, 995, 984), (988, 987, 996, 1000), (990, 989, 997, 1001), (992, 991, 998, 1002), (994, 993, 999, 1003), (974, 975, 1004, 973), (976, 977, 1005, 1009), (978, 979, 1006, 1010), (980, 981, 1007, 1011), (982, 983, 1008, 1012), (935, 936, 986, 985), (936, 954, 995, 986), (963, 928, 974, 973), (937, 955, 996, 987), (938, 956, 997, 989), (940, 957, 998, 991), (942, 958, 999, 993), (928, 929, 975, 974), (943, 930, 977, 976), (959, 944, 988, 1000), (945, 931, 979, 978), (960, 946, 990, 1001), (948, 932, 981, 980), (961, 949, 992, 1002), (951, 933, 983, 982), (962, 952, 994, 1003), (944, 937, 987, 988), (954, 953, 984, 995), (955, 959, 1000, 996), (956, 960, 1001, 997), (957, 961, 1002, 998), (958, 962, 1003, 999), (946, 938, 989, 990), (929, 964, 1004, 975), (953, 935, 985, 984), (930, 965, 1005, 977), (931, 966, 1006, 979), (932, 967, 1007, 981), (933, 968, 1008, 983), (969, 943, 976, 1009), (970, 945, 978, 1010), (971, 948, 980, 1011), (972, 951, 982, 1012), (949, 940, 991, 992), (933, 951, 1023, 1018), (948, 931, 1016, 1022), (953, 934, 923, 1024), (945, 930, 1015, 1021), (963, 935, 1019, 1025), (951, 932, 1017, 1023), (928, 963, 1025, 1013), (935, 953, 1024, 1019), (929, 928, 1013, 1014), (930, 943, 1020, 1015), (931, 945, 1021, 1016), (932, 948, 1022, 1017), (943, 929, 1014, 1020), (942, 968, 1026, 1028), (958, 942, 1028, 1027), (886, 958, 1027, 924), (933, 1018, 1026, 968)])
me_plane_032.polygons.foreach_set('material_index', [0, 0, 1, 1, 1, 1, 1, 1, 1, 1, 1, 1, 1, 1, 1, 1, 1, 1, 1, 1, 1, 1, 1, 1, 1, 1, 1, 1, 1, 1, 1, 1, 1, 1, 1, 1, 1, 1, 1, 1, 1, 1, 1, 1, 1, 1, 1, 1, 1, 1, 1, 1, 1, 1, 1, 1, 1, 1, 1, 1, 1, 1, 1, 1, 0, 0, 0, 1, 1, 1, 1, 0, 0, 0, 0, 1, 1, 1, 1, 0, 0, 0, 0, 0, 0, 0, 1, 1, 1, 1, 0, 0, 0, 0, 0, 0, 1, 1, 1, 1, 0, 0, 0, 0, 0, 1, 1, 1, 1, 0, 0, 0, 0, 0, 0, 0, 0, 0, 0, 0, 0, 0, 0, 0, 0, 0, 0, 0, 0, 0, 0, 0, 0, 0, 0, 0, 0, 0, 0, 0, 0, 0, 0, 0, 0, 0, 0, 0, 0, 0, 0, 0, 0, 0, 0, 0, 0, 0, 0, 0, 0, 0, 0, 0, 0, 0, 0, 0, 0, 0, 0, 0, 0, 0, 0, 0, 0, 0, 0, 0, 0, 0, 0, 0, 0, 0, 0, 0, 0, 0, 0, 0, 0, 0, 0, 0, 0, 0, 0, 0, 0, 0, 0, 0, 0, 0, 0, 0, 0, 0, 0, 0, 0, 0, 0, 0, 0, 0, 0, 0, 0, 0, 0, 0, 0, 0, 0, 0, 0, 0, 0, 0, 0, 0, 0, 0, 0, 0, 0, 0, 0, 0, 0, 0, 0, 0, 0, 0, 0, 0, 0, 0, 0, 0, 0, 0, 0, 1, 1, 1, 1, 1, 1, 1, 1, 0, 1, 1, 1, 0, 1, 0, 0, 0, 0, 0, 1, 1, 1, 1, 0, 1, 1, 1, 1, 1, 1, 1, 1, 1, 1, 1, 1, 1, 1, 1, 1, 0, 0, 0, 0, 0, 0, 0, 0, 0, 0, 0, 0, 0, 0, 0, 0, 0, 0, 0, 0, 0, 0, 0, 0, 0, 0, 0, 0, 0, 0, 0, 0, 0, 0, 0, 0, 0, 0, 0, 0, 0, 0, 0, 0, 0, 0, 0, 0, 0, 0, 0, 1, 0, 1, 1, 1, 1, 1, 0, 0, 0, 0, 0, 1, 0, 0, 0, 0, 1, 1, 0, 1, 1, 0, 1, 1, 1, 0, 0, 1, 1, 1, 1, 1, 1, 1, 1, 1, 1, 1, 1, 1, 1, 1, 1, 1, 1, 0, 1, 1, 1, 1, 0, 0, 0, 1, 1, 1, 1, 0, 0, 0, 0, 0, 0, 0, 0, 0, 0, 0, 0, 0, 0, 0, 0, 0, 0, 0, 0, 0, 0, 0, 0, 0, 0, 0, 0, 0, 0, 0, 0, 0, 0, 0, 0, 0, 0, 0, 0, 0, 0, 0, 0, 0, 0, 1, 1, 0, 0, 1, 0, 1, 0, 1, 1, 1, 1, 1, 1, 1, 1, 1, 0, 0, 0, 1, 1, 1, 1, 0, 0, 0, 0, 0, 0, 0, 0, 0, 0, 0, 0, 0, 0, 0, 0, 0, 0, 0, 0, 0, 0, 1, 0, 1, 0, 1, 1, 1, 1, 1, 1, 1, 1, 1, 1, 1, 1, 1, 1, 1, 1, 1, 1, 0, 1, 1, 1, 1, 0, 0, 0, 1, 1, 1, 1, 0, 0, 0, 0, 0, 0, 0, 0, 0, 0, 0, 0, 0, 0, 0, 0, 0, 0, 0, 0, 0, 0, 0, 0, 0, 0, 0, 0, 0, 0, 0, 0, 0, 0, 0, 0, 0, 0, 0, 0, 0, 0, 0, 0, 0, 0, 1, 1, 0, 0, 1, 0, 1, 0, 0, 0, 1, 1, 1, 1, 1, 1, 1, 1, 1, 1, 1, 1, 1, 1, 1, 1, 1, 1, 1, 1, 1, 1, 1, 1, 1, 1, 1, 1, 1, 1, 1, 1, 1, 1, 1, 1, 0, 0, 0, 0, 1, 1, 1, 1, 0, 0, 0, 0, 0, 0, 1, 1, 1, 1, 0, 0, 0, 0, 1, 1, 1, 1, 0, 0, 0, 0, 0, 1, 1, 1, 1, 0, 0, 0, 0, 0, 0, 0, 0, 0, 0, 0, 0, 0, 0, 0, 0, 0, 0, 0, 0, 0, 0, 0, 0, 0, 0, 0, 0, 0, 0, 0, 0, 0, 0, 0, 0, 0, 0, 0, 0, 0, 0, 0, 0, 0, 0, 0, 0, 0, 0, 0, 0, 0, 0, 0, 0, 0, 0, 0, 0, 0, 0, 0, 0, 0, 0, 0, 0, 0, 0, 0, 0, 0, 0, 0, 0, 0, 0, 0, 1, 1, 1, 1, 0, 0, 0, 0, 0, 1, 0, 0, 1, 1, 1, 0, 1, 1, 1, 1, 1, 1, 1, 1, 1, 1, 1, 1, 1, 1, 1, 1, 1, 1, 0, 1, 1, 1, 1, 0, 0, 0, 1, 1, 1, 1, 0, 0, 0, 0, 0, 0, 0, 0, 0, 0, 0, 0, 0, 0, 0, 0, 0, 0, 0, 0, 0, 0, 0, 0, 0, 0, 0, 0, 0, 0, 0, 0, 0, 0, 0, 0, 0, 0, 0, 0, 0, 0, 0, 0, 0, 0, 1, 1, 0, 0, 1, 0, 1, 0, 1, 1, 1, 1, 1, 1, 1, 1, 1, 0, 0, 0, 1, 1, 1, 1, 0, 0, 0, 0, 0, 0, 0, 0, 0, 0, 0, 0, 0, 0, 0, 0, 0, 0, 0, 0, 0, 0, 1, 0, 1, 0, 1, 1, 1, 1, 1, 1, 1, 1, 1, 1, 1, 1, 1, 1, 1, 1, 1, 1, 0, 1, 1, 1, 1, 0, 0, 0, 1, 1, 1, 1, 0, 0, 0, 0, 0, 0, 0, 0, 0, 0, 0, 0, 0, 0, 0, 0, 0, 0, 0, 0, 0, 0, 0, 0, 0, 0, 0, 0, 0, 0, 0, 0, 0, 0, 0, 0, 0, 0, 0, 0, 0, 0, 0, 0, 0, 0, 0, 1, 1, 1, 1, 1, 0, 0, 0, 0, 0, 0, 1, 1, 0, 1, 0])
me_plane_032.materials.append(mat_material_009)
me_plane_032.materials.append(mat_material_013)
me_plane_032.use_remesh_preserve_volume = False
me_plane_032.use_remesh_preserve_attributes = False
me_plane_032.use_mirror_vertex_groups = False
me_plane_032.update()

# ---- objects
ob_plane_012 = bpy.data.objects.new('Plane.012', me_plane_032)

# ---- transforms, parenting, visibility, modifiers, constraints
ob_plane_012.location = (0.004007, -0.07328, 0.2168)
ob_plane_012.scale = (0.3359, 0.3359, 0.3359)
ob_plane_012.lineart.crease_threshold = 0.0

# ---- collection membership
col_collection_7.objects.link(ob_plane_012)

# ---- scene / render settings (as saved in the file)
scene.frame_start = 1; scene.frame_end = 250; scene.frame_set(0)
scene.render.engine = 'BLENDER_EEVEE_NEXT'
scene.render.resolution_percentage = 50
scene.render.dither_intensity = 0.0
scene.cycles.use_denoising = False
scene.cycles.samples = 128
scene.cycles.sampling_pattern = 'TABULATED_SOBOL'
scene.cycles.use_adaptive_sampling = False
scene.cycles.use_light_tree = False
scene.cycles.blur_glossy = 0.0
scene.cycles.sample_clamp_indirect = 0.0
scene.view_settings.view_transform = 'Standard'
bpy.context.view_layer.update()

# ---- added for rendering (the .blend has no active camera and no usable light): camera, sun
cam_auto = bpy.data.cameras.new('AutoCamera')
cam_auto.lens = 50.0
cam_auto.sensor_width = 36.0
cam_auto.clip_end = 1000.0
ob_auto_camera = bpy.data.objects.new('AutoCamera', cam_auto)
scene.collection.objects.link(ob_auto_camera)
ob_auto_camera.location = (2.02554, -3.205, 1.92405)
ob_auto_camera.rotation_euler = (1.09748, -7.21219e-08, 0.694738)
scene.camera = ob_auto_camera
light_auto_sun = bpy.data.lights.new('AutoSun', 'SUN')
light_auto_sun.energy = 3.0
light_auto_sun.angle = 0.0523599
ob_auto_sun = bpy.data.objects.new('AutoSun', light_auto_sun)
scene.collection.objects.link(ob_auto_sun)
ob_auto_sun.rotation_euler = (0.872665, 0.174533, 0.523599)
bpy.context.view_layer.update()
